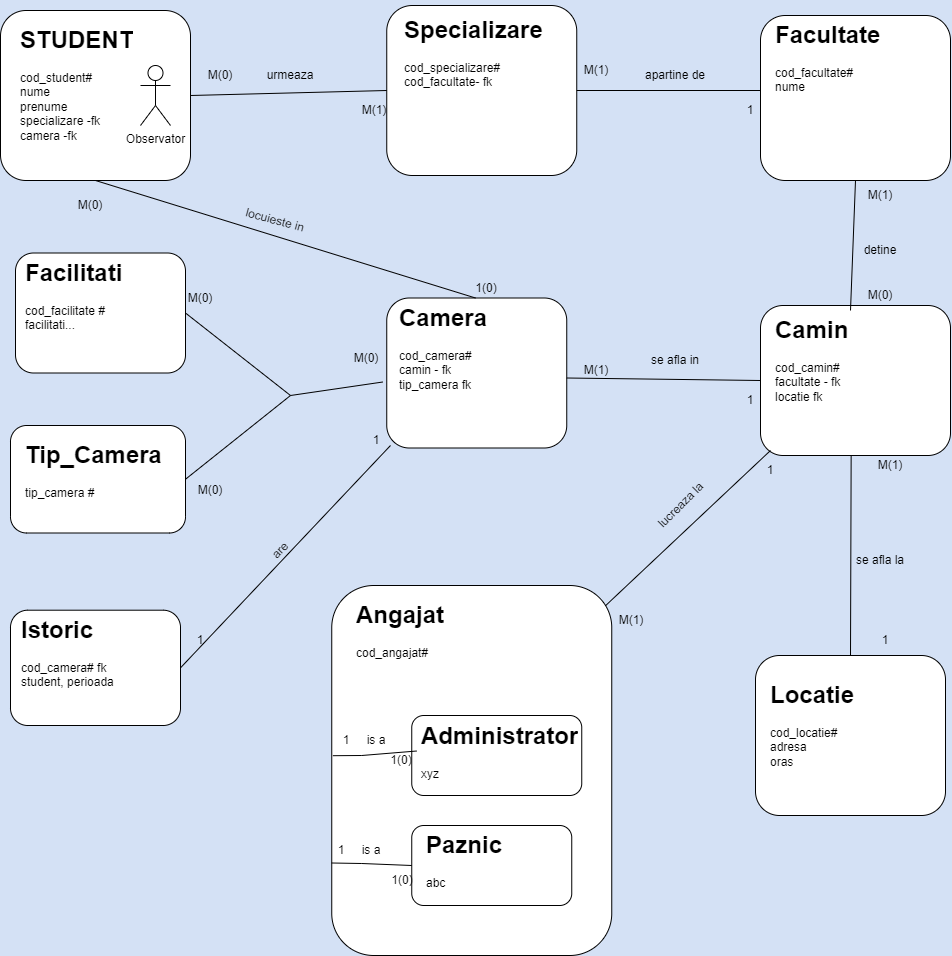

The diagram above was exported from draw.io. Its source (the exported page's mxGraphModel, read from the mxfile embedded in the PNG):
<mxGraphModel dx="2593" dy="894" grid="1" gridSize="10" guides="1" tooltips="1" connect="1" arrows="1" fold="1" page="1" pageScale="1" pageWidth="850" pageHeight="1100" background="#D4E1F5" math="0" shadow="0">
  <root>
    <mxCell id="0" />
    <mxCell id="1" parent="0" />
    <mxCell id="wjrw9tQUmvtQHF_RWvOu-2" value="" style="rounded=1;whiteSpace=wrap;html=1;labelBackgroundColor=none;" vertex="1" parent="1">
      <mxGeometry x="590" y="60" width="190" height="165" as="geometry" />
    </mxCell>
    <mxCell id="wjrw9tQUmvtQHF_RWvOu-3" value="" style="rounded=1;whiteSpace=wrap;html=1;labelBackgroundColor=none;" vertex="1" parent="1">
      <mxGeometry x="590" y="350" width="190" height="150" as="geometry" />
    </mxCell>
    <mxCell id="wjrw9tQUmvtQHF_RWvOu-4" value="" style="rounded=1;whiteSpace=wrap;html=1;labelBackgroundColor=none;" vertex="1" parent="1">
      <mxGeometry x="216.25" y="342.5" width="180" height="150" as="geometry" />
    </mxCell>
    <mxCell id="wjrw9tQUmvtQHF_RWvOu-9" value="" style="rounded=1;whiteSpace=wrap;html=1;labelBackgroundColor=none;" vertex="1" parent="1">
      <mxGeometry x="-170" y="55" width="190" height="170" as="geometry" />
    </mxCell>
    <mxCell id="wjrw9tQUmvtQHF_RWvOu-15" value="&lt;h1&gt;STUDENT&lt;/h1&gt;&lt;div&gt;cod_student#&lt;/div&gt;&lt;div&gt;nume&lt;/div&gt;&lt;div&gt;prenume&lt;/div&gt;&lt;div&gt;specializare -fk&lt;/div&gt;&lt;div&gt;camera -fk&lt;/div&gt;" style="text;html=1;strokeColor=none;fillColor=none;spacing=5;spacingTop=-20;whiteSpace=wrap;overflow=hidden;rounded=0;labelBackgroundColor=none;" vertex="1" parent="1">
      <mxGeometry x="-155" y="65" width="165" height="140" as="geometry" />
    </mxCell>
    <mxCell id="wjrw9tQUmvtQHF_RWvOu-16" value="&lt;h1&gt;Facultate&lt;/h1&gt;&lt;div&gt;cod_facultate#&lt;/div&gt;&lt;div&gt;nume&lt;/div&gt;&lt;div&gt;&lt;br&gt;&lt;/div&gt;" style="text;html=1;strokeColor=none;fillColor=none;spacing=5;spacingTop=-20;whiteSpace=wrap;overflow=hidden;rounded=0;labelBackgroundColor=none;" vertex="1" parent="1">
      <mxGeometry x="600" y="60" width="170" height="150" as="geometry" />
    </mxCell>
    <mxCell id="wjrw9tQUmvtQHF_RWvOu-17" value="" style="rounded=1;whiteSpace=wrap;html=1;labelBackgroundColor=none;" vertex="1" parent="1">
      <mxGeometry x="216.25" y="50" width="190" height="170" as="geometry" />
    </mxCell>
    <mxCell id="wjrw9tQUmvtQHF_RWvOu-18" value="&lt;h1&gt;Specializare&lt;/h1&gt;&lt;div&gt;cod_specializare#&lt;/div&gt;&lt;div&gt;cod_facultate- fk&lt;/div&gt;" style="text;html=1;strokeColor=none;fillColor=none;spacing=5;spacingTop=-20;whiteSpace=wrap;overflow=hidden;rounded=0;labelBackgroundColor=none;" vertex="1" parent="1">
      <mxGeometry x="228.75" y="55" width="167.5" height="140" as="geometry" />
    </mxCell>
    <mxCell id="wjrw9tQUmvtQHF_RWvOu-20" value="&lt;h1&gt;Camin&lt;/h1&gt;&lt;div&gt;cod_camin#&lt;/div&gt;&lt;div&gt;facultate - fk&lt;/div&gt;&lt;div&gt;locatie fk&lt;/div&gt;" style="text;html=1;strokeColor=none;fillColor=none;spacing=5;spacingTop=-20;whiteSpace=wrap;overflow=hidden;rounded=0;labelBackgroundColor=none;" vertex="1" parent="1">
      <mxGeometry x="600" y="355" width="160" height="140" as="geometry" />
    </mxCell>
    <mxCell id="wjrw9tQUmvtQHF_RWvOu-21" value="&lt;h1&gt;Camera&lt;/h1&gt;&lt;div&gt;cod_camera#&lt;/div&gt;&lt;div&gt;camin - fk&lt;/div&gt;&lt;div&gt;tip_camera fk&lt;/div&gt;&lt;div&gt;&lt;br&gt;&lt;/div&gt;" style="text;html=1;strokeColor=none;fillColor=none;spacing=5;spacingTop=-20;whiteSpace=wrap;overflow=hidden;rounded=0;labelBackgroundColor=none;" vertex="1" parent="1">
      <mxGeometry x="223.75" y="342.5" width="162.5" height="120" as="geometry" />
    </mxCell>
    <mxCell id="wjrw9tQUmvtQHF_RWvOu-22" value="" style="rounded=1;whiteSpace=wrap;html=1;labelBackgroundColor=none;" vertex="1" parent="1">
      <mxGeometry x="585" y="700" width="190" height="160" as="geometry" />
    </mxCell>
    <mxCell id="wjrw9tQUmvtQHF_RWvOu-23" value="&lt;h1&gt;Locatie&lt;/h1&gt;&lt;div&gt;cod_locatie#&lt;/div&gt;&lt;div&gt;adresa&lt;/div&gt;&lt;div&gt;oras&lt;/div&gt;" style="text;html=1;strokeColor=none;fillColor=none;spacing=5;spacingTop=-20;whiteSpace=wrap;overflow=hidden;rounded=0;labelBackgroundColor=none;" vertex="1" parent="1">
      <mxGeometry x="595" y="720" width="170" height="120" as="geometry" />
    </mxCell>
    <mxCell id="wjrw9tQUmvtQHF_RWvOu-27" value="" style="endArrow=none;html=1;rounded=0;entryX=1;entryY=0.5;entryDx=0;entryDy=0;exitX=0;exitY=0.5;exitDx=0;exitDy=0;labelBackgroundColor=none;fontColor=default;" edge="1" parent="1" source="wjrw9tQUmvtQHF_RWvOu-17" target="wjrw9tQUmvtQHF_RWvOu-9">
      <mxGeometry width="50" height="50" relative="1" as="geometry">
        <mxPoint x="480" y="410" as="sourcePoint" />
        <mxPoint x="530" y="360" as="targetPoint" />
      </mxGeometry>
    </mxCell>
    <mxCell id="wjrw9tQUmvtQHF_RWvOu-28" value="" style="endArrow=none;html=1;rounded=0;labelBackgroundColor=none;fontColor=default;entryX=1;entryY=0.5;entryDx=0;entryDy=0;" edge="1" parent="1" target="wjrw9tQUmvtQHF_RWvOu-17">
      <mxGeometry width="50" height="50" relative="1" as="geometry">
        <mxPoint x="590" y="135" as="sourcePoint" />
        <mxPoint x="500" y="135" as="targetPoint" />
      </mxGeometry>
    </mxCell>
    <mxCell id="wjrw9tQUmvtQHF_RWvOu-29" value="" style="endArrow=none;html=1;rounded=0;entryX=0.5;entryY=1;entryDx=0;entryDy=0;exitX=0.5;exitY=0;exitDx=0;exitDy=0;labelBackgroundColor=none;fontColor=default;" edge="1" parent="1" source="wjrw9tQUmvtQHF_RWvOu-20" target="wjrw9tQUmvtQHF_RWvOu-2">
      <mxGeometry width="50" height="50" relative="1" as="geometry">
        <mxPoint x="480" y="410" as="sourcePoint" />
        <mxPoint x="530" y="360" as="targetPoint" />
      </mxGeometry>
    </mxCell>
    <mxCell id="wjrw9tQUmvtQHF_RWvOu-30" value="" style="endArrow=none;html=1;rounded=0;entryX=0;entryY=0.5;entryDx=0;entryDy=0;labelBackgroundColor=none;fontColor=default;exitX=0;exitY=0.75;exitDx=0;exitDy=0;" edge="1" parent="1" source="wjrw9tQUmvtQHF_RWvOu-54" target="wjrw9tQUmvtQHF_RWvOu-3">
      <mxGeometry width="50" height="50" relative="1" as="geometry">
        <mxPoint x="490" y="425" as="sourcePoint" />
        <mxPoint x="530" y="360" as="targetPoint" />
      </mxGeometry>
    </mxCell>
    <mxCell id="wjrw9tQUmvtQHF_RWvOu-31" value="" style="endArrow=none;html=1;rounded=0;labelBackgroundColor=none;fontColor=default;exitX=0.5;exitY=0;exitDx=0;exitDy=0;" edge="1" parent="1" source="wjrw9tQUmvtQHF_RWvOu-22">
      <mxGeometry width="50" height="50" relative="1" as="geometry">
        <mxPoint x="680" y="600" as="sourcePoint" />
        <mxPoint x="680.6521739130435" y="500" as="targetPoint" />
      </mxGeometry>
    </mxCell>
    <mxCell id="wjrw9tQUmvtQHF_RWvOu-32" value="" style="endArrow=none;html=1;rounded=0;entryX=0.5;entryY=1;entryDx=0;entryDy=0;exitX=0.5;exitY=0;exitDx=0;exitDy=0;labelBackgroundColor=none;fontColor=default;" edge="1" parent="1" source="wjrw9tQUmvtQHF_RWvOu-21" target="wjrw9tQUmvtQHF_RWvOu-9">
      <mxGeometry width="50" height="50" relative="1" as="geometry">
        <mxPoint x="480" y="410" as="sourcePoint" />
        <mxPoint x="530" y="360" as="targetPoint" />
      </mxGeometry>
    </mxCell>
    <mxCell id="wjrw9tQUmvtQHF_RWvOu-33" value="" style="rounded=1;whiteSpace=wrap;html=1;labelBackgroundColor=none;" vertex="1" parent="1">
      <mxGeometry x="161.25" y="630" width="280" height="370" as="geometry" />
    </mxCell>
    <mxCell id="wjrw9tQUmvtQHF_RWvOu-34" value="&lt;h1&gt;Angajat&lt;/h1&gt;&lt;div&gt;cod_angajat#&lt;/div&gt;&lt;div&gt;&lt;br&gt;&lt;/div&gt;" style="text;html=1;strokeColor=none;fillColor=none;spacing=5;spacingTop=-20;whiteSpace=wrap;overflow=hidden;rounded=0;labelBackgroundColor=none;" vertex="1" parent="1">
      <mxGeometry x="181.25" y="640" width="230" height="90" as="geometry" />
    </mxCell>
    <mxCell id="wjrw9tQUmvtQHF_RWvOu-35" value="" style="rounded=1;whiteSpace=wrap;html=1;labelBackgroundColor=none;" vertex="1" parent="1">
      <mxGeometry x="241.25" y="760" width="170" height="80" as="geometry" />
    </mxCell>
    <mxCell id="wjrw9tQUmvtQHF_RWvOu-36" value="" style="rounded=1;whiteSpace=wrap;html=1;labelBackgroundColor=none;" vertex="1" parent="1">
      <mxGeometry x="241.25" y="870" width="160" height="80" as="geometry" />
    </mxCell>
    <mxCell id="wjrw9tQUmvtQHF_RWvOu-37" value="&lt;h1&gt;Administrator&lt;/h1&gt;&lt;div&gt;xyz&lt;/div&gt;" style="text;html=1;strokeColor=none;fillColor=none;spacing=5;spacingTop=-20;whiteSpace=wrap;overflow=hidden;rounded=0;labelBackgroundColor=none;" vertex="1" parent="1">
      <mxGeometry x="246.25" y="761" width="165" height="69" as="geometry" />
    </mxCell>
    <mxCell id="wjrw9tQUmvtQHF_RWvOu-38" value="&lt;h1&gt;Paznic&lt;/h1&gt;&lt;div&gt;abc&lt;/div&gt;" style="text;html=1;strokeColor=none;fillColor=none;spacing=5;spacingTop=-20;whiteSpace=wrap;overflow=hidden;rounded=0;labelBackgroundColor=none;" vertex="1" parent="1">
      <mxGeometry x="251.25" y="870" width="140" height="70" as="geometry" />
    </mxCell>
    <mxCell id="wjrw9tQUmvtQHF_RWvOu-39" value="Observator" style="shape=umlActor;verticalLabelPosition=bottom;verticalAlign=top;html=1;outlineConnect=0;labelBackgroundColor=none;" vertex="1" parent="1">
      <mxGeometry x="-30" y="110" width="30" height="60" as="geometry" />
    </mxCell>
    <mxCell id="wjrw9tQUmvtQHF_RWvOu-40" value="" style="endArrow=none;html=1;rounded=0;entryX=0;entryY=1;entryDx=0;entryDy=0;exitX=0.98;exitY=0.053;exitDx=0;exitDy=0;exitPerimeter=0;labelBackgroundColor=none;fontColor=default;" edge="1" parent="1" source="wjrw9tQUmvtQHF_RWvOu-33" target="wjrw9tQUmvtQHF_RWvOu-20">
      <mxGeometry width="50" height="50" relative="1" as="geometry">
        <mxPoint x="480" y="540" as="sourcePoint" />
        <mxPoint x="530" y="490" as="targetPoint" />
      </mxGeometry>
    </mxCell>
    <mxCell id="wjrw9tQUmvtQHF_RWvOu-41" value="M(0)" style="text;html=1;strokeColor=none;fillColor=none;align=center;verticalAlign=middle;whiteSpace=wrap;rounded=0;labelBackgroundColor=none;" vertex="1" parent="1">
      <mxGeometry x="-110" y="235" width="60" height="30" as="geometry" />
    </mxCell>
    <mxCell id="wjrw9tQUmvtQHF_RWvOu-42" value="1(0)" style="text;html=1;strokeColor=none;fillColor=none;align=center;verticalAlign=middle;whiteSpace=wrap;rounded=0;labelBackgroundColor=none;" vertex="1" parent="1">
      <mxGeometry x="286.25" y="317.5" width="60" height="30" as="geometry" />
    </mxCell>
    <mxCell id="wjrw9tQUmvtQHF_RWvOu-43" value="M(0)" style="text;html=1;strokeColor=none;fillColor=none;align=center;verticalAlign=middle;whiteSpace=wrap;rounded=0;labelBackgroundColor=none;" vertex="1" parent="1">
      <mxGeometry x="20" y="105" width="60" height="30" as="geometry" />
    </mxCell>
    <mxCell id="wjrw9tQUmvtQHF_RWvOu-44" value="M(1)" style="text;html=1;strokeColor=none;fillColor=none;align=center;verticalAlign=middle;whiteSpace=wrap;rounded=0;labelBackgroundColor=none;" vertex="1" parent="1">
      <mxGeometry x="173.75" y="140" width="60" height="30" as="geometry" />
    </mxCell>
    <mxCell id="wjrw9tQUmvtQHF_RWvOu-45" value="M(1)" style="text;html=1;strokeColor=none;fillColor=none;align=center;verticalAlign=middle;whiteSpace=wrap;rounded=0;labelBackgroundColor=none;" vertex="1" parent="1">
      <mxGeometry x="396.25" y="105" width="60" height="20" as="geometry" />
    </mxCell>
    <mxCell id="wjrw9tQUmvtQHF_RWvOu-46" value="1" style="text;html=1;strokeColor=none;fillColor=none;align=center;verticalAlign=middle;whiteSpace=wrap;rounded=0;labelBackgroundColor=none;" vertex="1" parent="1">
      <mxGeometry x="550" y="140" width="60" height="30" as="geometry" />
    </mxCell>
    <mxCell id="wjrw9tQUmvtQHF_RWvOu-47" value="M(0)" style="text;html=1;strokeColor=none;fillColor=none;align=center;verticalAlign=middle;whiteSpace=wrap;rounded=0;labelBackgroundColor=none;" vertex="1" parent="1">
      <mxGeometry x="680" y="325" width="60" height="30" as="geometry" />
    </mxCell>
    <mxCell id="wjrw9tQUmvtQHF_RWvOu-48" value="M(1)" style="text;html=1;strokeColor=none;fillColor=none;align=center;verticalAlign=middle;whiteSpace=wrap;rounded=0;labelBackgroundColor=none;" vertex="1" parent="1">
      <mxGeometry x="680" y="225" width="60" height="30" as="geometry" />
    </mxCell>
    <mxCell id="wjrw9tQUmvtQHF_RWvOu-49" value="M(1)" style="text;html=1;strokeColor=none;fillColor=none;align=center;verticalAlign=middle;whiteSpace=wrap;rounded=0;labelBackgroundColor=none;" vertex="1" parent="1">
      <mxGeometry x="431.25" y="650" width="60" height="30" as="geometry" />
    </mxCell>
    <mxCell id="wjrw9tQUmvtQHF_RWvOu-50" value="1" style="text;html=1;strokeColor=none;fillColor=none;align=center;verticalAlign=middle;whiteSpace=wrap;rounded=0;labelBackgroundColor=none;" vertex="1" parent="1">
      <mxGeometry x="570" y="500" width="60" height="30" as="geometry" />
    </mxCell>
    <mxCell id="wjrw9tQUmvtQHF_RWvOu-51" value="M(1)" style="text;html=1;strokeColor=none;fillColor=none;align=center;verticalAlign=middle;whiteSpace=wrap;rounded=0;labelBackgroundColor=none;" vertex="1" parent="1">
      <mxGeometry x="690" y="495" width="60" height="30" as="geometry" />
    </mxCell>
    <mxCell id="wjrw9tQUmvtQHF_RWvOu-52" value="1" style="text;html=1;strokeColor=none;fillColor=none;align=center;verticalAlign=middle;whiteSpace=wrap;rounded=0;labelBackgroundColor=none;" vertex="1" parent="1">
      <mxGeometry x="685" y="670" width="60" height="30" as="geometry" />
    </mxCell>
    <mxCell id="wjrw9tQUmvtQHF_RWvOu-54" value="M(1)" style="text;html=1;strokeColor=none;fillColor=none;align=center;verticalAlign=middle;whiteSpace=wrap;rounded=0;labelBackgroundColor=none;" vertex="1" parent="1">
      <mxGeometry x="396.25" y="400" width="60" height="30" as="geometry" />
    </mxCell>
    <mxCell id="wjrw9tQUmvtQHF_RWvOu-55" value="1" style="text;html=1;strokeColor=none;fillColor=none;align=center;verticalAlign=middle;whiteSpace=wrap;rounded=0;labelBackgroundColor=none;" vertex="1" parent="1">
      <mxGeometry x="550" y="430" width="60" height="30" as="geometry" />
    </mxCell>
    <mxCell id="wjrw9tQUmvtQHF_RWvOu-58" value="" style="endArrow=none;html=1;rounded=0;entryX=0.004;entryY=0.46;entryDx=0;entryDy=0;entryPerimeter=0;startArrow=none;labelBackgroundColor=none;fontColor=default;exitX=0;exitY=0;exitDx=0;exitDy=0;" edge="1" parent="1" target="wjrw9tQUmvtQHF_RWvOu-33">
      <mxGeometry width="50" height="50" relative="1" as="geometry">
        <mxPoint x="191.25" y="800" as="sourcePoint" />
        <mxPoint x="171.25" y="796" as="targetPoint" />
      </mxGeometry>
    </mxCell>
    <mxCell id="wjrw9tQUmvtQHF_RWvOu-59" value="" style="endArrow=none;html=1;rounded=0;exitX=0;exitY=0.75;exitDx=0;exitDy=0;entryX=0;entryY=0.5;entryDx=0;entryDy=0;labelBackgroundColor=none;fontColor=default;" edge="1" parent="1" source="wjrw9tQUmvtQHF_RWvOu-33" target="wjrw9tQUmvtQHF_RWvOu-36">
      <mxGeometry width="50" height="50" relative="1" as="geometry">
        <mxPoint x="571.25" y="610" as="sourcePoint" />
        <mxPoint x="621.25" y="560" as="targetPoint" />
        <Array as="points">
          <mxPoint x="191.25" y="908" />
        </Array>
      </mxGeometry>
    </mxCell>
    <mxCell id="wjrw9tQUmvtQHF_RWvOu-61" value="1" style="text;html=1;strokeColor=none;fillColor=none;align=center;verticalAlign=middle;whiteSpace=wrap;rounded=0;labelBackgroundColor=none;" vertex="1" parent="1">
      <mxGeometry x="161.25" y="770" width="30" height="30" as="geometry" />
    </mxCell>
    <mxCell id="wjrw9tQUmvtQHF_RWvOu-63" value="" style="endArrow=none;html=1;rounded=0;exitX=0;exitY=0.5;exitDx=0;exitDy=0;entryX=1;entryY=1;entryDx=0;entryDy=0;labelBackgroundColor=none;fontColor=default;" edge="1" parent="1" source="wjrw9tQUmvtQHF_RWvOu-37" target="wjrw9tQUmvtQHF_RWvOu-61">
      <mxGeometry width="50" height="50" relative="1" as="geometry">
        <mxPoint x="246.25" y="796" as="sourcePoint" />
        <mxPoint x="191.5300000000002" y="813.7999999999997" as="targetPoint" />
      </mxGeometry>
    </mxCell>
    <mxCell id="wjrw9tQUmvtQHF_RWvOu-64" value="1" style="text;html=1;strokeColor=none;fillColor=none;align=center;verticalAlign=middle;whiteSpace=wrap;rounded=0;labelBackgroundColor=none;" vertex="1" parent="1">
      <mxGeometry x="141.25" y="880" width="60" height="30" as="geometry" />
    </mxCell>
    <mxCell id="wjrw9tQUmvtQHF_RWvOu-65" value="1(0)" style="text;html=1;strokeColor=none;fillColor=none;align=center;verticalAlign=middle;whiteSpace=wrap;rounded=0;labelBackgroundColor=none;" vertex="1" parent="1">
      <mxGeometry x="202.25" y="910" width="60" height="30" as="geometry" />
    </mxCell>
    <mxCell id="wjrw9tQUmvtQHF_RWvOu-66" value="1(0)" style="text;html=1;strokeColor=none;fillColor=none;align=center;verticalAlign=middle;whiteSpace=wrap;rounded=0;" vertex="1" parent="1">
      <mxGeometry x="201.25" y="790" width="60" height="30" as="geometry" />
    </mxCell>
    <mxCell id="wjrw9tQUmvtQHF_RWvOu-67" value="is a" style="text;html=1;strokeColor=none;fillColor=none;align=center;verticalAlign=middle;whiteSpace=wrap;rounded=0;" vertex="1" parent="1">
      <mxGeometry x="176.25" y="770" width="60" height="30" as="geometry" />
    </mxCell>
    <mxCell id="wjrw9tQUmvtQHF_RWvOu-68" value="is a" style="text;html=1;strokeColor=none;fillColor=none;align=center;verticalAlign=middle;whiteSpace=wrap;rounded=0;" vertex="1" parent="1">
      <mxGeometry x="171.25" y="880" width="60" height="30" as="geometry" />
    </mxCell>
    <mxCell id="wjrw9tQUmvtQHF_RWvOu-69" value="" style="rounded=1;whiteSpace=wrap;html=1;" vertex="1" parent="1">
      <mxGeometry x="-155" y="297.5" width="170" height="120" as="geometry" />
    </mxCell>
    <mxCell id="wjrw9tQUmvtQHF_RWvOu-70" value="&lt;h1&gt;Facilitati&lt;/h1&gt;&lt;div&gt;cod_facilitate #&lt;/div&gt;&lt;div&gt;facilitati...&lt;/div&gt;" style="text;html=1;strokeColor=none;fillColor=none;spacing=5;spacingTop=-20;whiteSpace=wrap;overflow=hidden;rounded=0;" vertex="1" parent="1">
      <mxGeometry x="-150" y="297.5" width="150" height="120" as="geometry" />
    </mxCell>
    <mxCell id="wjrw9tQUmvtQHF_RWvOu-71" value="" style="endArrow=none;html=1;rounded=0;exitX=1;exitY=0.5;exitDx=0;exitDy=0;" edge="1" parent="1" source="wjrw9tQUmvtQHF_RWvOu-69">
      <mxGeometry width="50" height="50" relative="1" as="geometry">
        <mxPoint x="130" y="310" as="sourcePoint" />
        <mxPoint x="120" y="440" as="targetPoint" />
      </mxGeometry>
    </mxCell>
    <mxCell id="wjrw9tQUmvtQHF_RWvOu-72" value="M(0)" style="text;html=1;strokeColor=none;fillColor=none;align=center;verticalAlign=middle;whiteSpace=wrap;rounded=0;" vertex="1" parent="1">
      <mxGeometry y="327.5" width="60" height="30" as="geometry" />
    </mxCell>
    <mxCell id="wjrw9tQUmvtQHF_RWvOu-73" value="M(0)" style="text;html=1;strokeColor=none;fillColor=none;align=center;verticalAlign=middle;whiteSpace=wrap;rounded=0;" vertex="1" parent="1">
      <mxGeometry x="166.25" y="387.5" width="60" height="30" as="geometry" />
    </mxCell>
    <mxCell id="wjrw9tQUmvtQHF_RWvOu-84" value="urmeaza" style="text;html=1;strokeColor=none;fillColor=none;align=center;verticalAlign=middle;whiteSpace=wrap;rounded=0;" vertex="1" parent="1">
      <mxGeometry x="90" y="105" width="60" height="30" as="geometry" />
    </mxCell>
    <mxCell id="wjrw9tQUmvtQHF_RWvOu-85" value="apartine de" style="text;html=1;strokeColor=none;fillColor=none;align=center;verticalAlign=middle;whiteSpace=wrap;rounded=0;" vertex="1" parent="1">
      <mxGeometry x="470" y="105" width="70" height="30" as="geometry" />
    </mxCell>
    <mxCell id="wjrw9tQUmvtQHF_RWvOu-86" value="locuieste in" style="text;html=1;strokeColor=none;fillColor=none;align=center;verticalAlign=middle;whiteSpace=wrap;rounded=0;rotation=15;" vertex="1" parent="1">
      <mxGeometry x="59.99999999999999" y="250" width="90" height="30" as="geometry" />
    </mxCell>
    <mxCell id="wjrw9tQUmvtQHF_RWvOu-88" value="se afla in" style="text;html=1;strokeColor=none;fillColor=none;align=center;verticalAlign=middle;whiteSpace=wrap;rounded=0;" vertex="1" parent="1">
      <mxGeometry x="475" y="390" width="60" height="30" as="geometry" />
    </mxCell>
    <mxCell id="wjrw9tQUmvtQHF_RWvOu-89" value="detine" style="text;html=1;strokeColor=none;fillColor=none;align=center;verticalAlign=middle;whiteSpace=wrap;rounded=0;" vertex="1" parent="1">
      <mxGeometry x="680" y="280" width="60" height="30" as="geometry" />
    </mxCell>
    <mxCell id="wjrw9tQUmvtQHF_RWvOu-90" value="se afla la" style="text;html=1;strokeColor=none;fillColor=none;align=center;verticalAlign=middle;whiteSpace=wrap;rounded=0;" vertex="1" parent="1">
      <mxGeometry x="680" y="590" width="60" height="30" as="geometry" />
    </mxCell>
    <mxCell id="wjrw9tQUmvtQHF_RWvOu-91" value="lucreaza la" style="text;html=1;strokeColor=none;fillColor=none;align=center;verticalAlign=middle;whiteSpace=wrap;rounded=0;rotation=-45;" vertex="1" parent="1">
      <mxGeometry x="472.8" y="534.7" width="75" height="30" as="geometry" />
    </mxCell>
    <mxCell id="wjrw9tQUmvtQHF_RWvOu-92" value="" style="rounded=1;whiteSpace=wrap;html=1;" vertex="1" parent="1">
      <mxGeometry x="-160" y="654.7" width="170" height="115.3" as="geometry" />
    </mxCell>
    <mxCell id="wjrw9tQUmvtQHF_RWvOu-93" value="&lt;h1&gt;Istoric&lt;/h1&gt;&lt;div&gt;cod_camera# fk&lt;/div&gt;&lt;div&gt;student, perioada&lt;/div&gt;" style="text;html=1;spacing=5;spacingTop=-20;whiteSpace=wrap;overflow=hidden;rounded=0;" vertex="1" parent="1">
      <mxGeometry x="-154" y="654.7" width="145" height="105.3" as="geometry" />
    </mxCell>
    <mxCell id="wjrw9tQUmvtQHF_RWvOu-94" value="" style="endArrow=none;html=1;rounded=0;exitX=1;exitY=0.5;exitDx=0;exitDy=0;" edge="1" parent="1" source="wjrw9tQUmvtQHF_RWvOu-92">
      <mxGeometry width="50" height="50" relative="1" as="geometry">
        <mxPoint x="390" y="620" as="sourcePoint" />
        <mxPoint x="220" y="490" as="targetPoint" />
      </mxGeometry>
    </mxCell>
    <mxCell id="wjrw9tQUmvtQHF_RWvOu-95" value="1" style="text;html=1;strokeColor=none;fillColor=none;align=center;verticalAlign=middle;whiteSpace=wrap;rounded=0;" vertex="1" parent="1">
      <mxGeometry y="670" width="60" height="30" as="geometry" />
    </mxCell>
    <mxCell id="wjrw9tQUmvtQHF_RWvOu-96" value="1" style="text;html=1;strokeColor=none;fillColor=none;align=center;verticalAlign=middle;whiteSpace=wrap;rounded=0;" vertex="1" parent="1">
      <mxGeometry x="176.25" y="470" width="60" height="30" as="geometry" />
    </mxCell>
    <mxCell id="wjrw9tQUmvtQHF_RWvOu-97" value="are" style="text;html=1;strokeColor=none;fillColor=none;align=center;verticalAlign=middle;whiteSpace=wrap;rounded=0;rotation=-45;" vertex="1" parent="1">
      <mxGeometry x="80" y="580" width="60" height="30" as="geometry" />
    </mxCell>
    <mxCell id="wjrw9tQUmvtQHF_RWvOu-103" value="" style="rounded=1;whiteSpace=wrap;html=1;" vertex="1" parent="1">
      <mxGeometry x="-160" y="470" width="175" height="107.5" as="geometry" />
    </mxCell>
    <mxCell id="wjrw9tQUmvtQHF_RWvOu-104" value="" style="endArrow=none;html=1;rounded=0;exitX=1;exitY=0.5;exitDx=0;exitDy=0;" edge="1" parent="1" source="wjrw9tQUmvtQHF_RWvOu-103">
      <mxGeometry width="50" height="50" relative="1" as="geometry">
        <mxPoint x="100" y="490" as="sourcePoint" />
        <mxPoint x="120" y="440" as="targetPoint" />
      </mxGeometry>
    </mxCell>
    <mxCell id="wjrw9tQUmvtQHF_RWvOu-105" value="" style="endArrow=none;html=1;rounded=0;entryX=-0.022;entryY=0.56;entryDx=0;entryDy=0;entryPerimeter=0;" edge="1" parent="1" target="wjrw9tQUmvtQHF_RWvOu-4">
      <mxGeometry width="50" height="50" relative="1" as="geometry">
        <mxPoint x="120" y="440" as="sourcePoint" />
        <mxPoint x="150" y="440" as="targetPoint" />
      </mxGeometry>
    </mxCell>
    <mxCell id="wjrw9tQUmvtQHF_RWvOu-107" value="&lt;h1&gt;Tip_Camera&lt;/h1&gt;&lt;div&gt;tip_camera #&lt;/div&gt;" style="text;html=1;strokeColor=none;fillColor=none;spacing=5;spacingTop=-20;whiteSpace=wrap;overflow=hidden;rounded=0;" vertex="1" parent="1">
      <mxGeometry x="-150" y="480" width="150" height="80" as="geometry" />
    </mxCell>
    <mxCell id="wjrw9tQUmvtQHF_RWvOu-108" value="M(0)" style="text;html=1;strokeColor=none;fillColor=none;align=center;verticalAlign=middle;whiteSpace=wrap;rounded=0;" vertex="1" parent="1">
      <mxGeometry x="10" y="520" width="60" height="30" as="geometry" />
    </mxCell>
  </root>
</mxGraphModel>